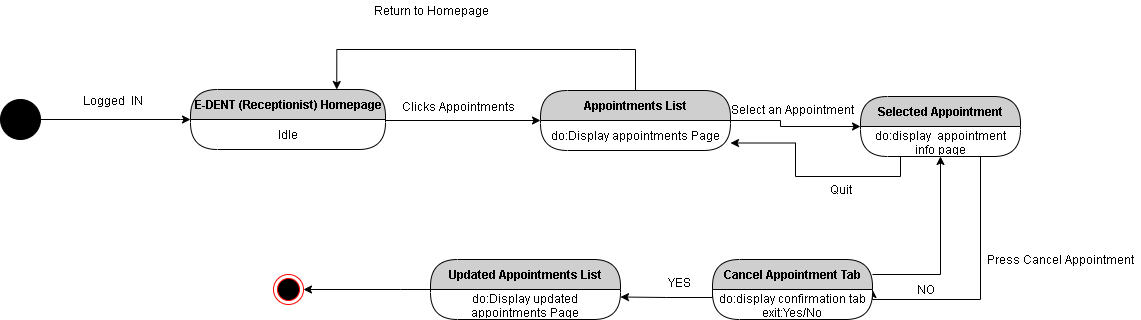

The diagram above was exported from draw.io. Its source (the exported page's mxGraphModel, read from the mxfile embedded in the PNG):
<mxGraphModel dx="1108" dy="510" grid="1" gridSize="10" guides="1" tooltips="1" connect="1" arrows="1" fold="1" page="1" pageScale="1" pageWidth="850" pageHeight="1100" math="0" shadow="0">
  <root>
    <mxCell id="dLuXQoCocmsf_vc6CVRz-0" />
    <mxCell id="dLuXQoCocmsf_vc6CVRz-1" parent="dLuXQoCocmsf_vc6CVRz-0" />
    <mxCell id="dLuXQoCocmsf_vc6CVRz-2" style="edgeStyle=orthogonalEdgeStyle;rounded=0;orthogonalLoop=1;jettySize=auto;html=1;exitX=1;exitY=0.5;exitDx=0;exitDy=0;entryX=0;entryY=0;entryDx=0;entryDy=0;" parent="dLuXQoCocmsf_vc6CVRz-1" source="dLuXQoCocmsf_vc6CVRz-3" target="dLuXQoCocmsf_vc6CVRz-5" edge="1">
      <mxGeometry relative="1" as="geometry">
        <Array as="points">
          <mxPoint x="220" y="220" />
          <mxPoint x="220" y="220" />
        </Array>
      </mxGeometry>
    </mxCell>
    <mxCell id="dLuXQoCocmsf_vc6CVRz-3" value="" style="ellipse;whiteSpace=wrap;html=1;aspect=fixed;fillColor=#000000;" parent="dLuXQoCocmsf_vc6CVRz-1" vertex="1">
      <mxGeometry x="40" y="200" width="40" height="40" as="geometry" />
    </mxCell>
    <mxCell id="dLuXQoCocmsf_vc6CVRz-4" value="E-DENT (Receptionist) Homepage" style="swimlane;html=1;fontStyle=1;align=center;verticalAlign=middle;childLayout=stackLayout;horizontal=1;startSize=30;horizontalStack=0;resizeParent=0;resizeLast=1;container=0;fontColor=#000000;collapsible=0;rounded=1;arcSize=30;strokeColor=#000000;fillColor=#CFCFCF;swimlaneFillColor=#FFFFFF;dropTarget=0;" parent="dLuXQoCocmsf_vc6CVRz-1" vertex="1">
      <mxGeometry x="230" y="190" width="195" height="60" as="geometry" />
    </mxCell>
    <mxCell id="dLuXQoCocmsf_vc6CVRz-5" value="Idle" style="text;html=1;strokeColor=none;fillColor=none;align=center;verticalAlign=middle;spacingLeft=4;spacingRight=4;whiteSpace=wrap;overflow=hidden;rotatable=0;fontColor=#000000;" parent="dLuXQoCocmsf_vc6CVRz-4" vertex="1">
      <mxGeometry y="30" width="195" height="30" as="geometry" />
    </mxCell>
    <mxCell id="dLuXQoCocmsf_vc6CVRz-21" value="Idle" style="text;html=1;strokeColor=none;fillColor=none;align=center;verticalAlign=middle;spacingLeft=4;spacingRight=4;whiteSpace=wrap;overflow=hidden;rotatable=0;fontColor=#000000;" parent="dLuXQoCocmsf_vc6CVRz-4" vertex="1">
      <mxGeometry y="60" width="195" as="geometry" />
    </mxCell>
    <mxCell id="dLuXQoCocmsf_vc6CVRz-6" value="Logged&amp;nbsp; IN" style="text;html=1;align=center;verticalAlign=middle;resizable=0;points=[];autosize=1;" parent="dLuXQoCocmsf_vc6CVRz-1" vertex="1">
      <mxGeometry x="112" y="191" width="80" height="20" as="geometry" />
    </mxCell>
    <mxCell id="dLuXQoCocmsf_vc6CVRz-7" style="edgeStyle=orthogonalEdgeStyle;rounded=0;orthogonalLoop=1;jettySize=auto;html=1;exitX=0.5;exitY=0;exitDx=0;exitDy=0;entryX=0.75;entryY=0;entryDx=0;entryDy=0;" parent="dLuXQoCocmsf_vc6CVRz-1" source="dLuXQoCocmsf_vc6CVRz-8" target="dLuXQoCocmsf_vc6CVRz-4" edge="1">
      <mxGeometry relative="1" as="geometry">
        <Array as="points">
          <mxPoint x="660" y="150" />
          <mxPoint x="385" y="150" />
        </Array>
      </mxGeometry>
    </mxCell>
    <mxCell id="dLuXQoCocmsf_vc6CVRz-8" value="Appointments List" style="swimlane;html=1;fontStyle=1;align=center;verticalAlign=middle;childLayout=stackLayout;horizontal=1;startSize=30;horizontalStack=0;resizeParent=0;resizeLast=1;container=0;fontColor=#000000;collapsible=0;rounded=1;arcSize=30;strokeColor=#000000;fillColor=#CFCFCF;swimlaneFillColor=#FFFFFF;dropTarget=0;" parent="dLuXQoCocmsf_vc6CVRz-1" vertex="1">
      <mxGeometry x="580" y="191" width="190" height="60" as="geometry" />
    </mxCell>
    <mxCell id="dLuXQoCocmsf_vc6CVRz-9" value="do:Display appointments Page" style="text;html=1;strokeColor=none;fillColor=none;align=center;verticalAlign=middle;spacingLeft=4;spacingRight=4;whiteSpace=wrap;overflow=hidden;rotatable=0;fontColor=#000000;" parent="dLuXQoCocmsf_vc6CVRz-8" vertex="1">
      <mxGeometry y="30" width="190" height="30" as="geometry" />
    </mxCell>
    <mxCell id="dLuXQoCocmsf_vc6CVRz-10" style="edgeStyle=orthogonalEdgeStyle;rounded=0;orthogonalLoop=1;jettySize=auto;html=1;exitX=1;exitY=0;exitDx=0;exitDy=0;entryX=0;entryY=0.5;entryDx=0;entryDy=0;" parent="dLuXQoCocmsf_vc6CVRz-1" source="dLuXQoCocmsf_vc6CVRz-5" target="dLuXQoCocmsf_vc6CVRz-8" edge="1">
      <mxGeometry relative="1" as="geometry">
        <Array as="points">
          <mxPoint x="425" y="221" />
        </Array>
      </mxGeometry>
    </mxCell>
    <mxCell id="dLuXQoCocmsf_vc6CVRz-11" value="Clicks Appointments&amp;nbsp;" style="text;html=1;align=center;verticalAlign=middle;resizable=0;points=[];autosize=1;" parent="dLuXQoCocmsf_vc6CVRz-1" vertex="1">
      <mxGeometry x="434" y="197" width="130" height="20" as="geometry" />
    </mxCell>
    <mxCell id="dLuXQoCocmsf_vc6CVRz-12" value="Return to Homepage" style="text;html=1;align=center;verticalAlign=middle;resizable=0;points=[];autosize=1;" parent="dLuXQoCocmsf_vc6CVRz-1" vertex="1">
      <mxGeometry x="406" y="101" width="130" height="20" as="geometry" />
    </mxCell>
    <mxCell id="dLuXQoCocmsf_vc6CVRz-24" style="edgeStyle=orthogonalEdgeStyle;rounded=0;orthogonalLoop=1;jettySize=auto;html=1;exitX=1;exitY=0;exitDx=0;exitDy=0;entryX=0;entryY=0.5;entryDx=0;entryDy=0;" parent="dLuXQoCocmsf_vc6CVRz-1" source="dLuXQoCocmsf_vc6CVRz-9" target="dLuXQoCocmsf_vc6CVRz-22" edge="1">
      <mxGeometry relative="1" as="geometry">
        <Array as="points">
          <mxPoint x="820" y="221" />
          <mxPoint x="820" y="227" />
        </Array>
      </mxGeometry>
    </mxCell>
    <mxCell id="dLuXQoCocmsf_vc6CVRz-25" value="Select an Appointment" style="text;html=1;align=center;verticalAlign=middle;resizable=0;points=[];autosize=1;" parent="dLuXQoCocmsf_vc6CVRz-1" vertex="1">
      <mxGeometry x="762" y="200" width="140" height="20" as="geometry" />
    </mxCell>
    <mxCell id="dLuXQoCocmsf_vc6CVRz-30" style="edgeStyle=orthogonalEdgeStyle;rounded=0;orthogonalLoop=1;jettySize=auto;html=1;exitX=0.75;exitY=1;exitDx=0;exitDy=0;entryX=1;entryY=0;entryDx=0;entryDy=0;" parent="dLuXQoCocmsf_vc6CVRz-1" source="dLuXQoCocmsf_vc6CVRz-23" target="dLuXQoCocmsf_vc6CVRz-29" edge="1">
      <mxGeometry relative="1" as="geometry">
        <Array as="points">
          <mxPoint x="1020" y="400" />
        </Array>
      </mxGeometry>
    </mxCell>
    <mxCell id="dLuXQoCocmsf_vc6CVRz-22" value="Selected Appointment" style="swimlane;html=1;fontStyle=1;align=center;verticalAlign=middle;childLayout=stackLayout;horizontal=1;startSize=30;horizontalStack=0;resizeParent=0;resizeLast=1;container=0;fontColor=#000000;collapsible=0;rounded=1;arcSize=30;strokeColor=#000000;fillColor=#CFCFCF;swimlaneFillColor=#FFFFFF;dropTarget=0;" parent="dLuXQoCocmsf_vc6CVRz-1" vertex="1">
      <mxGeometry x="900" y="197" width="160" height="60" as="geometry" />
    </mxCell>
    <mxCell id="dLuXQoCocmsf_vc6CVRz-23" value="do:display&amp;nbsp; appointment info page" style="text;html=1;strokeColor=none;fillColor=none;align=center;verticalAlign=middle;spacingLeft=4;spacingRight=4;whiteSpace=wrap;overflow=hidden;rotatable=0;fontColor=#000000;" parent="dLuXQoCocmsf_vc6CVRz-22" vertex="1">
      <mxGeometry y="30" width="160" height="30" as="geometry" />
    </mxCell>
    <mxCell id="dLuXQoCocmsf_vc6CVRz-33" style="edgeStyle=orthogonalEdgeStyle;rounded=0;orthogonalLoop=1;jettySize=auto;html=1;exitX=1;exitY=0.25;exitDx=0;exitDy=0;entryX=0.5;entryY=1;entryDx=0;entryDy=0;" parent="dLuXQoCocmsf_vc6CVRz-1" source="dLuXQoCocmsf_vc6CVRz-28" target="dLuXQoCocmsf_vc6CVRz-23" edge="1">
      <mxGeometry relative="1" as="geometry" />
    </mxCell>
    <mxCell id="dLuXQoCocmsf_vc6CVRz-34" value="NO" style="text;html=1;align=center;verticalAlign=middle;resizable=0;points=[];autosize=1;" parent="dLuXQoCocmsf_vc6CVRz-1" vertex="1">
      <mxGeometry x="950" y="380" width="30" height="20" as="geometry" />
    </mxCell>
    <mxCell id="dLuXQoCocmsf_vc6CVRz-35" value="Press Cancel Appointment" style="text;html=1;align=center;verticalAlign=middle;resizable=0;points=[];autosize=1;" parent="dLuXQoCocmsf_vc6CVRz-1" vertex="1">
      <mxGeometry x="1020" y="350" width="160" height="20" as="geometry" />
    </mxCell>
    <mxCell id="dLuXQoCocmsf_vc6CVRz-36" style="edgeStyle=orthogonalEdgeStyle;rounded=0;orthogonalLoop=1;jettySize=auto;html=1;exitX=0.25;exitY=1;exitDx=0;exitDy=0;entryX=1;entryY=0.75;entryDx=0;entryDy=0;" parent="dLuXQoCocmsf_vc6CVRz-1" source="dLuXQoCocmsf_vc6CVRz-23" target="dLuXQoCocmsf_vc6CVRz-9" edge="1">
      <mxGeometry relative="1" as="geometry" />
    </mxCell>
    <mxCell id="dLuXQoCocmsf_vc6CVRz-37" value="Quit" style="text;html=1;align=center;verticalAlign=middle;resizable=0;points=[];autosize=1;" parent="dLuXQoCocmsf_vc6CVRz-1" vertex="1">
      <mxGeometry x="860" y="280" width="40" height="20" as="geometry" />
    </mxCell>
    <mxCell id="dLuXQoCocmsf_vc6CVRz-28" value="Cancel Appointment Tab" style="swimlane;html=1;fontStyle=1;align=center;verticalAlign=middle;childLayout=stackLayout;horizontal=1;startSize=30;horizontalStack=0;resizeParent=0;resizeLast=1;container=0;fontColor=#000000;collapsible=0;rounded=1;arcSize=30;strokeColor=#000000;fillColor=#CFCFCF;swimlaneFillColor=#FFFFFF;dropTarget=0;" parent="dLuXQoCocmsf_vc6CVRz-1" vertex="1">
      <mxGeometry x="752" y="360" width="160" height="60" as="geometry" />
    </mxCell>
    <mxCell id="dLuXQoCocmsf_vc6CVRz-29" value="do:display confirmation tab&lt;br&gt;exit:Yes/No" style="text;html=1;strokeColor=none;fillColor=none;align=center;verticalAlign=middle;spacingLeft=4;spacingRight=4;whiteSpace=wrap;overflow=hidden;rotatable=0;fontColor=#000000;" parent="dLuXQoCocmsf_vc6CVRz-28" vertex="1">
      <mxGeometry y="30" width="160" height="30" as="geometry" />
    </mxCell>
    <mxCell id="yIjJkd8cjDROqhx2jLaG-1" value="Updated Appointments List" style="swimlane;html=1;fontStyle=1;align=center;verticalAlign=middle;childLayout=stackLayout;horizontal=1;startSize=30;horizontalStack=0;resizeParent=0;resizeLast=1;container=0;fontColor=#000000;collapsible=0;rounded=1;arcSize=30;strokeColor=#000000;fillColor=#CFCFCF;swimlaneFillColor=#FFFFFF;dropTarget=0;" vertex="1" parent="dLuXQoCocmsf_vc6CVRz-1">
      <mxGeometry x="470" y="360" width="190" height="60" as="geometry" />
    </mxCell>
    <mxCell id="yIjJkd8cjDROqhx2jLaG-2" value="do:Display updated appointments Page" style="text;html=1;strokeColor=none;fillColor=none;align=center;verticalAlign=middle;spacingLeft=4;spacingRight=4;whiteSpace=wrap;overflow=hidden;rotatable=0;fontColor=#000000;" vertex="1" parent="yIjJkd8cjDROqhx2jLaG-1">
      <mxGeometry y="30" width="190" height="30" as="geometry" />
    </mxCell>
    <mxCell id="yIjJkd8cjDROqhx2jLaG-3" style="edgeStyle=orthogonalEdgeStyle;rounded=0;orthogonalLoop=1;jettySize=auto;html=1;exitX=0;exitY=0;exitDx=0;exitDy=0;entryX=1;entryY=0.25;entryDx=0;entryDy=0;" edge="1" parent="dLuXQoCocmsf_vc6CVRz-1" source="dLuXQoCocmsf_vc6CVRz-29" target="yIjJkd8cjDROqhx2jLaG-2">
      <mxGeometry relative="1" as="geometry">
        <Array as="points">
          <mxPoint x="752" y="398" />
          <mxPoint x="706" y="398" />
        </Array>
      </mxGeometry>
    </mxCell>
    <mxCell id="yIjJkd8cjDROqhx2jLaG-4" value="" style="ellipse;html=1;shape=endState;fillColor=#000000;strokeColor=#ff0000;" vertex="1" parent="dLuXQoCocmsf_vc6CVRz-1">
      <mxGeometry x="313" y="375" width="30" height="30" as="geometry" />
    </mxCell>
    <mxCell id="yIjJkd8cjDROqhx2jLaG-5" style="edgeStyle=orthogonalEdgeStyle;rounded=0;orthogonalLoop=1;jettySize=auto;html=1;exitX=0;exitY=0;exitDx=0;exitDy=0;entryX=1;entryY=0.5;entryDx=0;entryDy=0;" edge="1" parent="dLuXQoCocmsf_vc6CVRz-1" source="yIjJkd8cjDROqhx2jLaG-2" target="yIjJkd8cjDROqhx2jLaG-4">
      <mxGeometry relative="1" as="geometry">
        <Array as="points">
          <mxPoint x="440" y="390" />
          <mxPoint x="440" y="390" />
        </Array>
      </mxGeometry>
    </mxCell>
    <mxCell id="yIjJkd8cjDROqhx2jLaG-6" value="YES" style="text;html=1;align=center;verticalAlign=middle;resizable=0;points=[];autosize=1;" vertex="1" parent="dLuXQoCocmsf_vc6CVRz-1">
      <mxGeometry x="699" y="373" width="40" height="20" as="geometry" />
    </mxCell>
  </root>
</mxGraphModel>